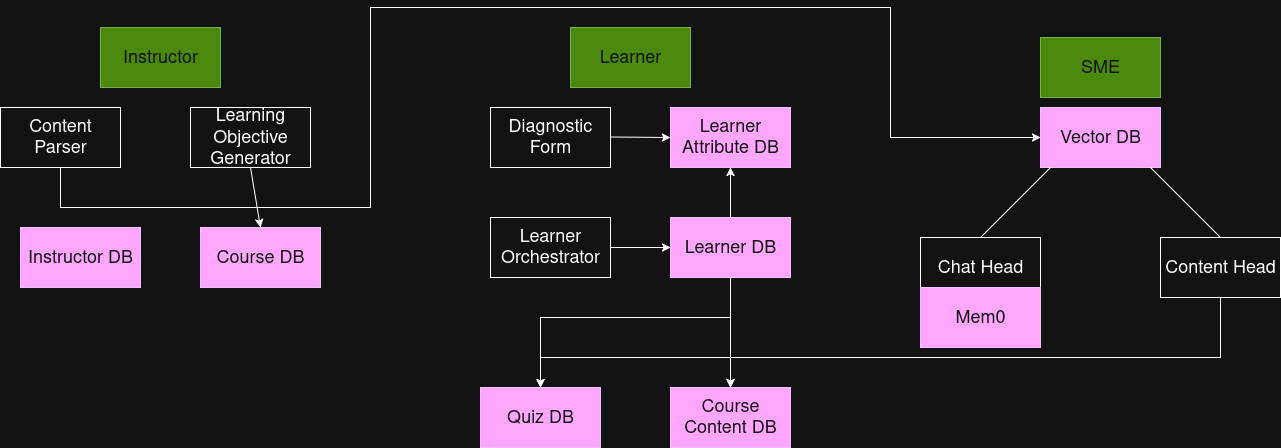

The diagram above was exported from draw.io. Its source (the exported page's mxGraphModel, read from the mxfile embedded in the PNG):
<mxGraphModel dx="2199" dy="784" grid="1" gridSize="10" guides="1" tooltips="1" connect="1" arrows="1" fold="1" page="1" pageScale="1" pageWidth="850" pageHeight="1100" math="0" shadow="0">
  <root>
    <mxCell id="0" />
    <mxCell id="1" parent="0" />
    <mxCell id="800qqn_OZo0v-XTejper-11" value="" style="rounded=0;whiteSpace=wrap;html=1;" parent="1" vertex="1">
      <mxGeometry x="590" y="400" width="120" height="40" as="geometry" />
    </mxCell>
    <mxCell id="800qqn_OZo0v-XTejper-1" value="" style="rounded=0;whiteSpace=wrap;html=1;" parent="1" vertex="1">
      <mxGeometry x="710" y="210" width="120" height="60" as="geometry" />
    </mxCell>
    <mxCell id="800qqn_OZo0v-XTejper-2" value="&lt;font style=&quot;font-size: 18px;&quot;&gt;Vector DB&lt;/font&gt;" style="text;html=1;align=center;verticalAlign=middle;whiteSpace=wrap;rounded=0;fillColor=#6a00ff;fontColor=#ffffff;strokeColor=#3700CC;" parent="1" vertex="1">
      <mxGeometry x="710" y="210" width="120" height="60" as="geometry" />
    </mxCell>
    <mxCell id="800qqn_OZo0v-XTejper-3" value="" style="rounded=0;whiteSpace=wrap;html=1;" parent="1" vertex="1">
      <mxGeometry x="590" y="340" width="120" height="60" as="geometry" />
    </mxCell>
    <mxCell id="800qqn_OZo0v-XTejper-4" value="&lt;font style=&quot;font-size: 18px;&quot;&gt;Chat Head&lt;/font&gt;" style="text;html=1;align=center;verticalAlign=middle;whiteSpace=wrap;rounded=0;" parent="1" vertex="1">
      <mxGeometry x="590" y="340" width="120" height="60" as="geometry" />
    </mxCell>
    <mxCell id="800qqn_OZo0v-XTejper-5" value="" style="rounded=0;whiteSpace=wrap;html=1;" parent="1" vertex="1">
      <mxGeometry x="830" y="340" width="120" height="60" as="geometry" />
    </mxCell>
    <mxCell id="800qqn_OZo0v-XTejper-29" style="edgeStyle=orthogonalEdgeStyle;rounded=0;orthogonalLoop=1;jettySize=auto;html=1;entryX=0.5;entryY=0;entryDx=0;entryDy=0;" parent="1" source="800qqn_OZo0v-XTejper-6" target="800qqn_OZo0v-XTejper-26" edge="1">
      <mxGeometry relative="1" as="geometry">
        <Array as="points">
          <mxPoint x="890" y="460" />
          <mxPoint x="210" y="460" />
        </Array>
      </mxGeometry>
    </mxCell>
    <mxCell id="800qqn_OZo0v-XTejper-30" style="edgeStyle=orthogonalEdgeStyle;rounded=0;orthogonalLoop=1;jettySize=auto;html=1;entryX=0.5;entryY=0;entryDx=0;entryDy=0;" parent="1" source="800qqn_OZo0v-XTejper-6" target="800qqn_OZo0v-XTejper-28" edge="1">
      <mxGeometry relative="1" as="geometry">
        <Array as="points">
          <mxPoint x="890" y="460" />
          <mxPoint x="400" y="460" />
        </Array>
      </mxGeometry>
    </mxCell>
    <mxCell id="800qqn_OZo0v-XTejper-6" value="&lt;font style=&quot;font-size: 18px;&quot;&gt;Content Head&lt;/font&gt;" style="text;html=1;align=center;verticalAlign=middle;whiteSpace=wrap;rounded=0;" parent="1" vertex="1">
      <mxGeometry x="830" y="340" width="120" height="60" as="geometry" />
    </mxCell>
    <mxCell id="800qqn_OZo0v-XTejper-7" value="" style="endArrow=none;html=1;rounded=0;exitX=0.5;exitY=0;exitDx=0;exitDy=0;" parent="1" source="800qqn_OZo0v-XTejper-4" edge="1">
      <mxGeometry width="50" height="50" relative="1" as="geometry">
        <mxPoint x="670" y="320" as="sourcePoint" />
        <mxPoint x="720" y="270" as="targetPoint" />
      </mxGeometry>
    </mxCell>
    <mxCell id="800qqn_OZo0v-XTejper-9" value="" style="endArrow=none;html=1;rounded=0;entryX=0.5;entryY=0;entryDx=0;entryDy=0;" parent="1" target="800qqn_OZo0v-XTejper-6" edge="1">
      <mxGeometry width="50" height="50" relative="1" as="geometry">
        <mxPoint x="820" y="270" as="sourcePoint" />
        <mxPoint x="860" y="330" as="targetPoint" />
      </mxGeometry>
    </mxCell>
    <mxCell id="800qqn_OZo0v-XTejper-10" value="&lt;font style=&quot;font-size: 18px;&quot;&gt;Mem0&lt;/font&gt;" style="text;html=1;align=center;verticalAlign=middle;whiteSpace=wrap;rounded=0;fillColor=#6a00ff;fontColor=#ffffff;strokeColor=#3700CC;" parent="1" vertex="1">
      <mxGeometry x="590" y="390" width="120" height="60" as="geometry" />
    </mxCell>
    <mxCell id="800qqn_OZo0v-XTejper-13" value="&lt;font style=&quot;font-size: 18px;&quot;&gt;SME&lt;/font&gt;" style="text;html=1;align=center;verticalAlign=middle;whiteSpace=wrap;rounded=0;fillColor=#60a917;fontColor=#ffffff;strokeColor=#2D7600;" parent="1" vertex="1">
      <mxGeometry x="710" y="140" width="120" height="60" as="geometry" />
    </mxCell>
    <mxCell id="800qqn_OZo0v-XTejper-14" value="" style="rounded=0;whiteSpace=wrap;html=1;" parent="1" vertex="1">
      <mxGeometry x="160" y="210" width="120" height="60" as="geometry" />
    </mxCell>
    <mxCell id="800qqn_OZo0v-XTejper-15" value="&lt;font style=&quot;font-size: 18px;&quot;&gt;Diagnostic Form&lt;/font&gt;" style="text;html=1;align=center;verticalAlign=middle;whiteSpace=wrap;rounded=0;" parent="1" vertex="1">
      <mxGeometry x="160" y="210" width="120" height="60" as="geometry" />
    </mxCell>
    <mxCell id="800qqn_OZo0v-XTejper-16" value="" style="rounded=0;whiteSpace=wrap;html=1;" parent="1" vertex="1">
      <mxGeometry x="160" y="320" width="120" height="60" as="geometry" />
    </mxCell>
    <mxCell id="800qqn_OZo0v-XTejper-24" style="edgeStyle=orthogonalEdgeStyle;rounded=0;orthogonalLoop=1;jettySize=auto;html=1;entryX=0;entryY=0.5;entryDx=0;entryDy=0;" parent="1" source="800qqn_OZo0v-XTejper-17" target="800qqn_OZo0v-XTejper-22" edge="1">
      <mxGeometry relative="1" as="geometry" />
    </mxCell>
    <mxCell id="800qqn_OZo0v-XTejper-17" value="&lt;font style=&quot;font-size: 18px;&quot;&gt;Learner Orchestrator&lt;/font&gt;" style="text;html=1;align=center;verticalAlign=middle;whiteSpace=wrap;rounded=0;" parent="1" vertex="1">
      <mxGeometry x="160" y="320" width="120" height="60" as="geometry" />
    </mxCell>
    <mxCell id="800qqn_OZo0v-XTejper-18" value="" style="rounded=0;whiteSpace=wrap;html=1;" parent="1" vertex="1">
      <mxGeometry x="340" y="210" width="120" height="60" as="geometry" />
    </mxCell>
    <mxCell id="800qqn_OZo0v-XTejper-19" value="&lt;font style=&quot;font-size: 18px;&quot;&gt;Learner Attribute DB&lt;/font&gt;" style="text;html=1;align=center;verticalAlign=middle;whiteSpace=wrap;rounded=0;fillColor=#6a00ff;fontColor=#ffffff;strokeColor=#3700CC;" parent="1" vertex="1">
      <mxGeometry x="340" y="210" width="120" height="60" as="geometry" />
    </mxCell>
    <mxCell id="800qqn_OZo0v-XTejper-20" value="" style="endArrow=classic;html=1;rounded=0;" parent="1" edge="1">
      <mxGeometry width="50" height="50" relative="1" as="geometry">
        <mxPoint x="280" y="239.5" as="sourcePoint" />
        <mxPoint x="340" y="240" as="targetPoint" />
      </mxGeometry>
    </mxCell>
    <mxCell id="800qqn_OZo0v-XTejper-21" value="" style="rounded=0;whiteSpace=wrap;html=1;" parent="1" vertex="1">
      <mxGeometry x="340" y="320" width="120" height="60" as="geometry" />
    </mxCell>
    <mxCell id="800qqn_OZo0v-XTejper-32" style="edgeStyle=orthogonalEdgeStyle;rounded=0;orthogonalLoop=1;jettySize=auto;html=1;entryX=0.5;entryY=0;entryDx=0;entryDy=0;" parent="1" source="800qqn_OZo0v-XTejper-22" target="800qqn_OZo0v-XTejper-26" edge="1">
      <mxGeometry relative="1" as="geometry">
        <Array as="points">
          <mxPoint x="400" y="420" />
          <mxPoint x="210" y="420" />
        </Array>
      </mxGeometry>
    </mxCell>
    <mxCell id="800qqn_OZo0v-XTejper-33" style="edgeStyle=orthogonalEdgeStyle;rounded=0;orthogonalLoop=1;jettySize=auto;html=1;entryX=0.5;entryY=0;entryDx=0;entryDy=0;" parent="1" source="800qqn_OZo0v-XTejper-22" target="800qqn_OZo0v-XTejper-28" edge="1">
      <mxGeometry relative="1" as="geometry" />
    </mxCell>
    <mxCell id="800qqn_OZo0v-XTejper-22" value="&lt;font style=&quot;font-size: 18px;&quot;&gt;Learner DB&lt;/font&gt;" style="text;html=1;align=center;verticalAlign=middle;whiteSpace=wrap;rounded=0;fillColor=#6a00ff;fontColor=#ffffff;strokeColor=#3700CC;" parent="1" vertex="1">
      <mxGeometry x="340" y="320" width="120" height="60" as="geometry" />
    </mxCell>
    <mxCell id="800qqn_OZo0v-XTejper-23" value="" style="endArrow=classic;html=1;rounded=0;entryX=0.5;entryY=1;entryDx=0;entryDy=0;exitX=0.5;exitY=0;exitDx=0;exitDy=0;" parent="1" source="800qqn_OZo0v-XTejper-22" target="800qqn_OZo0v-XTejper-19" edge="1">
      <mxGeometry width="50" height="50" relative="1" as="geometry">
        <mxPoint x="440" y="300" as="sourcePoint" />
        <mxPoint x="425" y="290.5" as="targetPoint" />
      </mxGeometry>
    </mxCell>
    <mxCell id="800qqn_OZo0v-XTejper-25" value="" style="rounded=0;whiteSpace=wrap;html=1;" parent="1" vertex="1">
      <mxGeometry x="150" y="490" width="120" height="60" as="geometry" />
    </mxCell>
    <mxCell id="800qqn_OZo0v-XTejper-26" value="&lt;font style=&quot;font-size: 18px;&quot;&gt;Quiz DB&lt;/font&gt;" style="text;html=1;align=center;verticalAlign=middle;whiteSpace=wrap;rounded=0;fillColor=#6a00ff;fontColor=#ffffff;strokeColor=#3700CC;" parent="1" vertex="1">
      <mxGeometry x="150" y="490" width="120" height="60" as="geometry" />
    </mxCell>
    <mxCell id="800qqn_OZo0v-XTejper-27" value="" style="rounded=0;whiteSpace=wrap;html=1;" parent="1" vertex="1">
      <mxGeometry x="340" y="490" width="120" height="60" as="geometry" />
    </mxCell>
    <mxCell id="800qqn_OZo0v-XTejper-28" value="&lt;font style=&quot;font-size: 18px;&quot;&gt;Course Content DB&lt;/font&gt;" style="text;html=1;align=center;verticalAlign=middle;whiteSpace=wrap;rounded=0;fillColor=#6a00ff;fontColor=#ffffff;strokeColor=#3700CC;" parent="1" vertex="1">
      <mxGeometry x="340" y="490" width="120" height="60" as="geometry" />
    </mxCell>
    <mxCell id="800qqn_OZo0v-XTejper-31" value="&lt;font style=&quot;font-size: 18px;&quot;&gt;Learner&lt;/font&gt;" style="text;html=1;align=center;verticalAlign=middle;whiteSpace=wrap;rounded=0;fillColor=#60a917;fontColor=#ffffff;strokeColor=#2D7600;" parent="1" vertex="1">
      <mxGeometry x="240" y="130" width="120" height="60" as="geometry" />
    </mxCell>
    <mxCell id="800qqn_OZo0v-XTejper-34" value="&lt;font style=&quot;font-size: 18px;&quot;&gt;Instructor&lt;/font&gt;" style="rounded=0;whiteSpace=wrap;html=1;fillColor=#60a917;fontColor=#ffffff;strokeColor=#2D7600;" parent="1" vertex="1">
      <mxGeometry x="-230" y="130" width="120" height="60" as="geometry" />
    </mxCell>
    <mxCell id="800qqn_OZo0v-XTejper-35" value="&lt;font style=&quot;font-size: 18px;&quot;&gt;Instructor DB&lt;/font&gt;" style="text;html=1;align=center;verticalAlign=middle;whiteSpace=wrap;rounded=0;fillColor=#6a00ff;fontColor=#ffffff;strokeColor=#3700CC;" parent="1" vertex="1">
      <mxGeometry x="-310" y="330" width="120" height="60" as="geometry" />
    </mxCell>
    <mxCell id="800qqn_OZo0v-XTejper-36" value="" style="rounded=0;whiteSpace=wrap;html=1;" parent="1" vertex="1">
      <mxGeometry x="-130" y="330" width="120" height="60" as="geometry" />
    </mxCell>
    <mxCell id="800qqn_OZo0v-XTejper-37" value="&lt;font style=&quot;font-size: 18px;&quot;&gt;Course DB&lt;/font&gt;" style="text;html=1;align=center;verticalAlign=middle;whiteSpace=wrap;rounded=0;fillColor=#6a00ff;fontColor=#ffffff;strokeColor=#3700CC;" parent="1" vertex="1">
      <mxGeometry x="-130" y="330" width="120" height="60" as="geometry" />
    </mxCell>
    <mxCell id="fARAji_aLFwZ3EzPPqyP-2" value="&lt;font style=&quot;font-size: 18px;&quot;&gt;Learning Objective Generator&lt;/font&gt;" style="rounded=0;whiteSpace=wrap;html=1;" vertex="1" parent="1">
      <mxGeometry x="-140" y="210" width="120" height="60" as="geometry" />
    </mxCell>
    <mxCell id="fARAji_aLFwZ3EzPPqyP-3" value="&lt;font style=&quot;font-size: 18px;&quot;&gt;Content Parser&lt;/font&gt;" style="rounded=0;whiteSpace=wrap;html=1;" vertex="1" parent="1">
      <mxGeometry x="-330" y="210" width="120" height="60" as="geometry" />
    </mxCell>
    <mxCell id="fARAji_aLFwZ3EzPPqyP-7" value="" style="endArrow=classic;html=1;rounded=0;exitX=0.5;exitY=1;exitDx=0;exitDy=0;entryX=0.5;entryY=0;entryDx=0;entryDy=0;" edge="1" parent="1" source="fARAji_aLFwZ3EzPPqyP-2" target="800qqn_OZo0v-XTejper-37">
      <mxGeometry width="50" height="50" relative="1" as="geometry">
        <mxPoint x="290" y="430" as="sourcePoint" />
        <mxPoint x="340" y="380" as="targetPoint" />
      </mxGeometry>
    </mxCell>
    <mxCell id="fARAji_aLFwZ3EzPPqyP-8" value="" style="endArrow=classic;html=1;rounded=0;entryX=0;entryY=0.5;entryDx=0;entryDy=0;exitX=0.5;exitY=1;exitDx=0;exitDy=0;" edge="1" parent="1" source="fARAji_aLFwZ3EzPPqyP-3" target="800qqn_OZo0v-XTejper-2">
      <mxGeometry width="50" height="50" relative="1" as="geometry">
        <mxPoint x="290" y="430" as="sourcePoint" />
        <mxPoint x="340" y="380" as="targetPoint" />
        <Array as="points">
          <mxPoint x="-270" y="310" />
          <mxPoint x="40" y="310" />
          <mxPoint x="40" y="110" />
          <mxPoint x="560" y="110" />
          <mxPoint x="560" y="240" />
        </Array>
      </mxGeometry>
    </mxCell>
  </root>
</mxGraphModel>